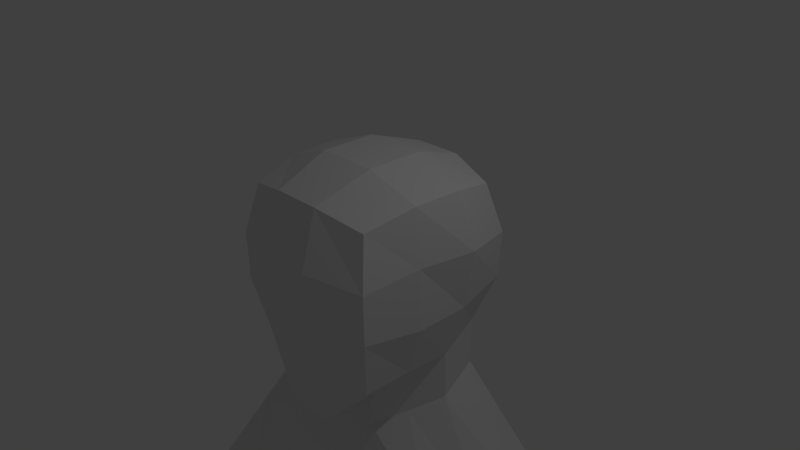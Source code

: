 # Source: ninja-bones.blend  (saved by Blender 2.74.0; exported with 4.5.12 LTS)
import bpy
from mathutils import Matrix  # noqa: F401  (used for matrix-valued properties, if any)

bpy.ops.wm.read_factory_settings(use_empty=True)
scene = bpy.context.scene
scene.name = 'Scene'

# ---- collections
col_collection_1 = bpy.data.collections.new('Collection 1'); scene.collection.children.link(col_collection_1)

# ---- materials (node trees are filled in below, after node groups)
mat_material = bpy.data.materials.new('Material')
mat_material.alpha_threshold = 0.0
mat_material.use_transparent_shadow = False
mat_material.roughness = 0.5
mat_material.line_color = (0.0, 0.0, 0.0, 1.0)

# ---- material node trees

# ---- world
world_world = bpy.data.worlds.new('World'); scene.world = world_world
world_world.color = (0.05088, 0.05088, 0.05088)
world_world.use_sun_shadow = False
world_world.sun_shadow_jitter_overblur = 0.0
world_world.cycles.sampling_method = 'MANUAL'
world_world.cycles.sample_map_resolution = 256

# ---- cameras
cam_camera = bpy.data.cameras.new('Camera')
cam_camera.clip_end = 100.0
cam_camera.lens = 35.0
cam_camera.sensor_width = 32.0
cam_camera.sensor_height = 18.0
cam_camera.ortho_scale = 7.314
cam_camera.dof.focus_distance = 0.0
cam_camera.dof.aperture_fstop = 128.0

# ---- lights
light_lamp = bpy.data.lights.new('Lamp', 'POINT')
light_lamp.transmission_factor = 0.0
light_lamp.cutoff_distance = 30.0
light_lamp.energy = 100.0
light_lamp.shadow_buffer_clip_start = 1.001
light_lamp.shadow_soft_size = 0.1
light_lamp.shadow_maximum_resolution = 0.006
light_lamp.use_absolute_resolution = True
light_lamp.cycles.use_multiple_importance_sampling = False

# ---- meshes
me_cube = bpy.data.meshes.new('Cube')
me_cube.from_pydata([(0.8215, 1.0, -1.063), (0.9434, -1.0, -1.194), (1.0, 1.0, 1.0), (0.9903, -1.0, 1.0), (0.9804, -0.3333, -1.172), (1.106, 1.159, -0.3333), (1.159, 1.159, 0.3333), (0.3333, -1.159, -1.843), (1.13, -1.159, -0.3333), (1.13, -1.159, 0.3333), (1.158, 0.3333, 1.159), (1.124, -0.3333, 1.159), (0.3333, 1.159, 1.159), (0.3333, -1.159, 1.159), (0.3863, 1.421, 0.4206), (0.3766, 1.421, -0.4206), (0.3863, -1.421, -0.5509), (0.3863, -1.421, 0.4206), (1.242, 0.3863, -0.4206), (1.242, -0.3863, -0.4206), (1.383, 0.3863, 0.4206), (1.242, -0.3863, 0.4206), (0.4206, 0.3863, 1.421), (0.4206, -0.3863, 1.421), (0.9804, 0.3333, -1.222), (0.3665, -0.4455, -2.297), (0.2793, 1.177, -1.903), (0.9804, 0.3333, -1.905), (0.2807, 1.159, -1.222), (0.3665, -0.4206, -1.614), (-0.002298, 1.159, -1.222), (0.8215, 1.0, -1.746), (-0.004232, 1.183, -1.902), (1.751, -0.642, -3.014), (1.646, 1.127, -2.823), (2.374, 0.3908, -2.864), (2.202, 0.9378, -2.87), (0.9848, -0.3831, -8.123), (0.8154, 1.507, -8.083), (1.544, 0.4665, -7.869), (1.351, 1.253, -7.866), (1.361, -0.7342, -4.828), (1.277, 1.243, -4.358), (1.76, 1.093, -4.168), (1.977, 0.309, -4.417), (1.559, -0.8839, -4.141), (1.379, 1.436, -3.427), (2.01, 1.096, -3.543), (3.843, 0.738, -5.999), (0.6735, -0.04363, -1.418), (0.6735, -0.05606, -2.101), (2.061, -0.1083, -2.888), (1.265, 0.04173, -7.996), (1.669, -0.1421, -4.623), (1.917, -0.191, -3.977), (4.917, -0.2051, -8.971), (5.074, 0.00539, -9.014), (5.112, 0.2571, -8.887), (4.774, 0.3355, -9.119), (4.511, 0.3718, -9.232), (4.461, 0.05291, -9.389), (4.285, -0.1184, -9.368), (4.547, -0.1785, -9.252), (4.051, -0.2018, -5.654), (3.156, -0.0444, -6.569), (3.552, -0.1462, -6.263), (4.278, 0.53, -5.689), (3.457, 0.2662, -6.522), (3.461, 0.823, -6.222), (4.302, 0.1325, -5.797), (0.002298, 1.159, -1.222), (5.083, -0.1111, -9.631), (5.195, 0.03899, -9.662), (5.223, 0.2185, -9.572), (4.981, 0.2744, -9.737), (4.794, 0.3003, -9.818), (4.95, 0.0535, -9.866), (4.759, 0.07287, -9.93), (4.633, -0.04927, -9.915), (4.82, -0.09211, -9.832), (1.404, 1.14, -5.999), (1.61, 0.4099, -6.126), (1.022, -0.5364, -6.458), (0.895, 1.274, -6.203), (1.316, -0.02803, -6.292), (1.347, -0.2666, -10.13), (1.181, 1.593, -10.08), (1.902, 0.5833, -9.878), (1.717, 1.332, -9.864), (1.623, 0.158, -10.01), (0.1467, 0.3863, 1.421), (0.1467, -0.3863, 1.421), (0.09642, 1.159, -1.222), (0.1163, -1.159, -1.843), (0.1163, 1.159, 1.159), (0.1163, -1.159, 1.159), (0.1348, 1.421, 0.4206), (0.1314, 1.421, -0.4206), (0.1348, -1.421, -0.5518), (0.1348, -1.421, 0.4206), (0.09467, 1.181, -1.903), (0.1278, -0.4206, -1.615), (0.1278, -0.459, -2.298), (0.5743, 1.253, -2.745), (0.6107, -0.6708, -3.08), (0.2841, 1.647, -8.131), (0.3432, -0.4228, -8.165), (0.4455, 1.465, -4.441), (0.4747, -0.709, -4.962), (0.5437, -0.8393, -4.335), (0.4812, 1.541, -3.438), (0.3122, 1.454, -6.268), (0.3564, -0.5437, -6.546), (0.2088, 1.751, -10.03), (0.2748, -0.3308, -9.963), (1.509, -0.998, -13.68), (1.335, 0.6451, -13.64), (2.068, -0.1484, -13.42), (1.875, 0.528, -13.42), (1.788, -0.5732, -13.55), (0.6751, 0.5587, -13.6), (1.7, 0.2565, -19.91), (1.611, 1.105, -19.89), (1.989, 0.695, -19.78), (1.889, 1.044, -19.77), (1.844, 0.4757, -19.84), (1.304, 1.001, -19.97), (1.267, 0.2256, -19.85), (0.11, 0.6796, -10.05), (0.5101, -0.07049, -13.7), (1.185, 0.7352, -19.92), (0.8392, -0.8567, -15.0), (0.8423, 0.5916, -14.94), (1.603, -0.9612, -15.0), (1.484, 0.6786, -14.8), (1.883, -0.5364, -14.88), (1.969, 0.5648, -14.75), (2.163, -0.1116, -14.75), (0.6046, -0.03368, -15.03), (0.3042, 0.3863, 1.421), (0.3042, -0.3863, 1.421), (0.9843, -0.7235, -4.885), (1.127, -0.8649, -4.223), (0.7389, -0.5395, -6.495), (0.2024, 1.159, -1.222), (0.2411, -1.159, -1.843), (0.2411, 1.159, 1.159), (0.2411, -1.159, 1.159), (0.2794, 1.421, 0.4206), (0.2724, 1.421, -0.4206), (0.2794, -1.421, -0.5513), (0.2794, -1.421, 0.4206), (0.2651, -0.4512, -2.298), (0.2008, 1.178, -1.903), (0.2651, -0.4206, -1.615), (1.191, 1.181, -2.79), (1.266, -0.6542, -3.042), (0.5896, 1.566, -8.104), (0.7121, -0.3999, -8.141), (0.9236, 1.338, -4.393), (0.9976, 1.481, -3.432), (0.6473, 1.35, -6.231), (0.7679, 1.661, -10.06), (0.8955, -0.2883, -10.1), (1.028, 0.7044, -13.66), (1.159, -1.015, -13.69), (1.452, 1.135, -19.9), (1.519, 0.2478, -19.92), (1.185, 0.7377, -14.9), (1.253, -0.9782, -15.02), (0.675, -1.051, -13.61), (-0.8215, 1.0, -1.063), (-0.9434, -1.0, -1.194), (-1.0, 1.0, 1.0), (-0.9903, -1.0, 1.0), (-0.9804, -0.3333, -1.172), (-1.106, 1.159, -0.3333), (-1.159, 1.159, 0.3333), (-0.3333, -1.159, -1.843), (-1.13, -1.159, -0.3333), (-1.13, -1.159, 0.3333), (-1.158, 0.3333, 1.159), (-1.124, -0.3333, 1.159), (-0.3333, 1.159, 1.159), (-0.3333, -1.159, 1.159), (-0.3863, 1.421, 0.4206), (-0.3766, 1.421, -0.4206), (-0.3863, -1.421, -0.5509), (-0.3863, -1.421, 0.4206), (-1.242, 0.3863, -0.4206), (-1.242, -0.3863, -0.4206), (-1.383, 0.3863, 0.4206), (-1.242, -0.3863, 0.4206), (-0.4206, 0.3863, 1.421), (-0.4206, -0.3863, 1.421), (-0.9804, 0.3333, -1.222), (-0.2807, 1.159, -1.222), (-0.3665, -0.4206, -1.614), (-0.2793, 1.177, -1.903), (0.004232, 1.183, -1.902), (-0.3665, -0.4455, -2.297), (-0.9804, 0.3333, -1.905), (-0.8215, 1.0, -1.746), (-1.751, -0.642, -3.014), (-1.646, 1.127, -2.823), (-2.374, 0.3908, -2.864), (-2.202, 0.9378, -2.87), (-0.9848, -0.3831, -8.123), (-0.8154, 1.507, -8.083), (-1.544, 0.4665, -7.869), (-1.351, 1.253, -7.866), (-1.361, -0.7342, -4.828), (-1.277, 1.243, -4.358), (-1.76, 1.093, -4.168), (-1.977, 0.309, -4.417), (-1.559, -0.8839, -4.141), (-1.379, 1.436, -3.427), (-2.01, 1.096, -3.543), (-3.843, 0.738, -5.999), (-0.6735, -0.05606, -2.101), (-0.6735, -0.04363, -1.418), (-2.061, -0.1083, -2.888), (-1.265, 0.04173, -7.996), (-1.669, -0.1421, -4.623), (-1.917, -0.191, -3.977), (-4.917, -0.2051, -8.971), (-5.074, 0.00539, -9.014), (-5.112, 0.2571, -8.887), (-4.774, 0.3355, -9.119), (-4.511, 0.3718, -9.232), (-4.461, 0.05291, -9.389), (-4.285, -0.1184, -9.368), (-4.547, -0.1785, -9.252), (-4.051, -0.2018, -5.654), (-3.156, -0.0444, -6.569), (-3.552, -0.1462, -6.263), (-4.278, 0.53, -5.689), (-3.457, 0.2662, -6.522), (-3.461, 0.823, -6.222), (-4.302, 0.1325, -5.797), (0.0, -1.159, -1.843), (0.0, 1.159, 1.159), (0.0, -1.159, 1.159), (0.0, 1.421, 0.4206), (0.0, 1.421, -0.4206), (0.0, -1.421, -0.5523), (0.0, -1.421, 0.4206), (0.0, 0.3863, 1.421), (0.0, -0.3863, 1.421), (0.0, -0.4206, -1.616), (0.0, -0.4662, -2.299), (0.0, 1.321, -2.703), (0.0, -0.6862, -3.115), (0.0, 1.718, -8.157), (0.0, -0.4449, -8.188), (0.0, -0.6955, -5.033), (0.0, 1.584, -4.485), (0.0, 1.597, -3.444), (0.0, -0.8154, -4.439), (-5.083, -0.1111, -9.631), (-5.195, 0.03899, -9.662), (-5.223, 0.2185, -9.572), (-4.981, 0.2744, -9.737), (-4.794, 0.3003, -9.818), (-4.95, 0.0535, -9.866), (-4.759, 0.07287, -9.93), (-4.633, -0.04927, -9.915), (-4.82, -0.09211, -9.832), (0.0, -0.5476, -6.593), (-1.404, 1.14, -5.999), (-1.61, 0.4099, -6.126), (-1.022, -0.5364, -6.458), (-0.895, 1.274, -6.203), (0.0, 1.551, -6.303), (-1.316, -0.02803, -6.292), (-1.347, -0.2666, -10.13), (-1.181, 1.593, -10.08), (-1.902, 0.5833, -9.878), (-1.717, 1.332, -9.864), (-1.623, 0.158, -10.01), (0.0, 1.799, -10.01), (0.0, -0.3446, -10.11), (-0.1467, 0.3863, 1.421), (-0.1467, -0.3863, 1.421), (-0.09642, 1.159, -1.222), (-0.1163, -1.159, -1.843), (-0.1163, 1.159, 1.159), (-0.1163, -1.159, 1.159), (-0.1348, 1.421, 0.4206), (-0.1314, 1.421, -0.4206), (-0.1348, -1.421, -0.5518), (-0.1348, -1.421, 0.4206), (-0.1278, -0.459, -2.298), (-0.09467, 1.181, -1.903), (-0.1278, -0.4206, -1.615), (-0.5743, 1.253, -2.745), (-0.6107, -0.6708, -3.08), (-0.2841, 1.647, -8.131), (-0.3432, -0.4228, -8.165), (-0.4455, 1.465, -4.441), (-0.4747, -0.709, -4.962), (-0.5437, -0.8393, -4.335), (-0.4812, 1.541, -3.438), (-0.3122, 1.454, -6.268), (-0.3564, -0.5437, -6.546), (-0.2088, 1.751, -10.03), (-0.2748, -0.3308, -9.963), (-1.509, -0.998, -13.68), (-1.335, 0.6451, -13.64), (-2.068, -0.1484, -13.42), (-1.875, 0.528, -13.42), (-1.788, -0.5732, -13.55), (-0.6751, 0.5587, -13.6), (-1.7, 0.2565, -19.91), (-1.611, 1.105, -19.89), (-1.989, 0.695, -19.78), (-1.889, 1.044, -19.77), (-1.844, 0.4757, -19.84), (-1.304, 1.001, -19.97), (-1.267, 0.2256, -19.85), (-0.11, 0.6796, -10.05), (0.0, 0.7303, -10.14), (-0.5101, -0.07049, -13.7), (-1.185, 0.7352, -19.92), (-0.8392, -0.8567, -15.0), (-0.8423, 0.5916, -14.94), (-1.603, -0.9612, -15.0), (-1.484, 0.6786, -14.8), (-1.883, -0.5364, -14.88), (-1.969, 0.5648, -14.75), (-2.163, -0.1116, -14.75), (-0.6046, -0.03368, -15.03), (-0.3042, 0.3863, 1.421), (-0.3042, -0.3863, 1.421), (-0.9843, -0.7235, -4.885), (-1.127, -0.8649, -4.223), (-0.7389, -0.5395, -6.495), (-0.2024, 1.159, -1.222), (-0.2411, -1.159, -1.843), (-0.2411, 1.159, 1.159), (-0.2411, -1.159, 1.159), (-0.2794, 1.421, 0.4206), (-0.2724, 1.421, -0.4206), (-0.2794, -1.421, -0.5513), (-0.2794, -1.421, 0.4206), (-0.2651, -0.4206, -1.615), (-0.2008, 1.178, -1.903), (-0.2651, -0.4512, -2.298), (-1.191, 1.181, -2.79), (-1.266, -0.6542, -3.042), (-0.5896, 1.566, -8.104), (-0.7121, -0.3999, -8.141), (-0.9236, 1.338, -4.393), (-0.9976, 1.481, -3.432), (-0.6473, 1.35, -6.231), (-0.7679, 1.661, -10.06), (-0.8955, -0.2883, -10.1), (-1.028, 0.7044, -13.66), (-1.159, -1.015, -13.69), (-1.452, 1.135, -19.9), (-1.519, 0.2478, -19.92), (-1.185, 0.7377, -14.9), (-1.253, -0.9782, -15.02), (-0.675, -1.051, -13.61)], [], [(21, 11, 3, 9), (2, 6, 14, 12), (6, 5, 15, 14), (1, 8, 16, 7), (8, 9, 17, 16), (9, 3, 13, 17), (4, 19, 8, 1), (19, 21, 9, 8), (5, 6, 20, 18), (18, 20, 21, 19), (6, 2, 10, 20), (20, 10, 11, 21), (11, 23, 13, 3), (2, 12, 22, 10), (10, 22, 23, 11), (144, 28, 26, 153), (90, 247, 248, 91), (94, 241, 247, 90), (91, 248, 242, 95), (99, 95, 242, 246), (98, 99, 246, 245), (93, 98, 245, 240), (96, 97, 244, 243), (94, 96, 243, 241), (5, 0, 28, 15), (0, 5, 18, 24), (24, 18, 19, 4), (4, 1, 7, 29), (101, 93, 240, 249), (97, 92, 30, 244), (4, 29, 49, 24), (112, 268, 254, 106), (83, 80, 40, 38), (80, 81, 39, 40), (84, 82, 37, 52), (161, 83, 38, 157), (160, 46, 42, 159), (54, 45, 41, 53), (67, 68, 59, 60), (46, 47, 43, 42), (109, 258, 255, 108), (104, 252, 258, 109), (34, 36, 47, 46), (48, 66, 57, 58), (51, 33, 45, 54), (155, 34, 46, 160), (63, 65, 62, 55), (65, 64, 61, 62), (81, 84, 52, 39), (60, 59, 75, 77), (58, 57, 73, 74), (55, 62, 79, 71), (62, 61, 78, 79), (64, 67, 60, 61), (68, 48, 58, 59), (66, 69, 56, 57), (69, 63, 55, 56), (35, 51, 63, 69), (36, 35, 69, 66), (43, 47, 48, 68), (53, 44, 67, 64), (54, 53, 64, 65), (51, 54, 65, 63), (47, 36, 66, 48), (44, 43, 68, 67), (74, 76, 77, 75), (73, 72, 76, 74), (72, 71, 79, 76), (76, 79, 78, 77), (61, 60, 77, 78), (59, 58, 74, 75), (57, 56, 72, 73), (56, 55, 71, 72), (44, 53, 84, 81), (159, 42, 83, 161), (53, 41, 82, 84), (43, 44, 81, 80), (42, 43, 80, 83), (108, 255, 268, 112), (52, 37, 85, 89), (106, 254, 281, 114), (38, 40, 88, 86), (40, 39, 87, 88), (39, 52, 89, 87), (158, 106, 114, 163), (141, 108, 112, 143), (256, 107, 111, 273), (251, 103, 110, 257), (156, 104, 109, 142), (142, 109, 108, 141), (257, 110, 107, 256), (273, 111, 105, 253), (143, 112, 106, 158), (149, 144, 92, 97), (154, 145, 93, 101), (146, 148, 96, 94), (148, 149, 97, 96), (145, 150, 98, 93), (150, 151, 99, 98), (151, 147, 95, 99), (140, 91, 95, 147), (146, 94, 90, 139), (139, 90, 91, 140), (162, 86, 116, 164), (89, 85, 115, 119), (86, 88, 118, 116), (88, 87, 117, 118), (87, 89, 119, 117), (321, 128, 114, 281), (128, 113, 120, 129), (138, 132, 126, 130), (169, 131, 127, 167), (168, 134, 122, 166), (135, 133, 121, 125), (134, 136, 124, 122), (136, 137, 123, 124), (137, 135, 125, 123), (131, 138, 130, 127), (280, 113, 128, 321), (117, 119, 135, 137), (118, 117, 137, 136), (116, 118, 136, 134), (119, 115, 133, 135), (164, 116, 134, 168), (129, 120, 132, 138), (115, 165, 169, 133), (120, 164, 168, 132), (132, 168, 166, 126), (133, 169, 167, 121), (113, 162, 164, 120), (85, 163, 165, 115), (22, 139, 140, 23), (12, 146, 139, 22), (23, 140, 147, 13), (17, 13, 147, 151), (16, 17, 151, 150), (7, 16, 150, 145), (14, 15, 149, 148), (12, 14, 148, 146), (29, 7, 145, 154), (15, 28, 144, 149), (82, 143, 158, 37), (45, 142, 141, 41), (33, 156, 142, 45), (41, 141, 143, 82), (37, 158, 163, 85), (107, 159, 161, 111), (103, 155, 160, 110), (110, 160, 159, 107), (111, 161, 157, 105), (92, 144, 153, 100), (157, 38, 86, 162, 113, 280, 253, 105), (192, 180, 174, 182), (173, 183, 185, 177), (177, 185, 186, 176), (172, 178, 187, 179), (179, 187, 188, 180), (180, 188, 184, 174), (175, 172, 179, 190), (190, 179, 180, 192), (176, 189, 191, 177), (189, 190, 192, 191), (177, 191, 181, 173), (191, 192, 182, 181), (182, 174, 184, 194), (173, 181, 193, 183), (181, 182, 194, 193), (282, 283, 248, 247), (286, 282, 247, 241), (283, 287, 242, 248), (291, 246, 242, 287), (290, 245, 246, 291), (285, 240, 245, 290), (288, 243, 244, 289), (286, 241, 243, 288), (176, 186, 196, 171), (171, 195, 189, 176), (195, 175, 190, 189), (175, 197, 178, 172), (294, 249, 240, 285), (175, 195, 220, 197), (202, 206, 205, 201), (304, 298, 254, 268), (272, 208, 210, 269), (269, 210, 209, 270), (274, 222, 207, 271), (354, 350, 208, 272), (353, 352, 212, 216), (224, 223, 211, 215), (237, 230, 229, 238), (216, 212, 213, 217), (301, 300, 255, 258), (296, 301, 258, 252), (204, 216, 217, 206), (218, 228, 227, 236), (221, 224, 215, 203), (348, 353, 216, 204), (233, 225, 232, 235), (235, 232, 231, 234), (270, 209, 222, 274), (230, 265, 263, 229), (228, 262, 261, 227), (225, 259, 267, 232), (232, 267, 266, 231), (234, 231, 230, 237), (238, 229, 228, 218), (236, 227, 226, 239), (239, 226, 225, 233), (205, 239, 233, 221), (206, 236, 239, 205), (213, 238, 218, 217), (223, 234, 237, 214), (224, 235, 234, 223), (221, 233, 235, 224), (217, 218, 236, 206), (214, 237, 238, 213), (262, 263, 265, 264), (261, 262, 264, 260), (260, 264, 267, 259), (264, 265, 266, 267), (231, 266, 265, 230), (229, 263, 262, 228), (227, 261, 260, 226), (226, 260, 259, 225), (214, 270, 274, 223), (352, 354, 272, 212), (223, 274, 271, 211), (213, 269, 270, 214), (212, 272, 269, 213), (300, 304, 268, 255), (222, 279, 275, 207), (298, 306, 281, 254), (208, 276, 278, 210), (210, 278, 277, 209), (209, 277, 279, 222), (351, 356, 306, 298), (334, 336, 304, 300), (256, 273, 303, 299), (251, 257, 302, 295), (349, 335, 301, 296), (335, 334, 300, 301), (257, 256, 299, 302), (273, 253, 297, 303), (336, 351, 298, 304), (342, 289, 284, 337), (345, 294, 285, 338), (339, 286, 288, 341), (341, 288, 289, 342), (338, 285, 290, 343), (343, 290, 291, 344), (344, 291, 287, 340), (333, 340, 287, 283), (339, 332, 282, 286), (332, 333, 283, 282), (355, 357, 308, 276), (279, 311, 307, 275), (276, 308, 310, 278), (278, 310, 309, 277), (277, 309, 311, 279), (321, 281, 306, 320), (320, 322, 312, 305), (331, 323, 318, 325), (362, 360, 319, 324), (361, 359, 314, 327), (328, 317, 313, 326), (327, 314, 316, 329), (329, 316, 315, 330), (330, 315, 317, 328), (324, 319, 323, 331), (280, 321, 320, 305), (309, 330, 328, 311), (310, 329, 330, 309), (308, 327, 329, 310), (311, 328, 326, 307), (357, 361, 327, 308), (322, 331, 325, 312), (307, 326, 362, 358), (312, 325, 361, 357), (325, 318, 359, 361), (326, 313, 360, 362), (305, 312, 357, 355), (275, 307, 358, 356), (193, 194, 333, 332), (183, 193, 332, 339), (194, 184, 340, 333), (188, 344, 340, 184), (187, 343, 344, 188), (178, 338, 343, 187), (185, 341, 342, 186), (183, 339, 341, 185), (197, 345, 338, 178), (186, 342, 337, 196), (271, 207, 351, 336), (215, 211, 334, 335), (203, 215, 335, 349), (211, 271, 336, 334), (207, 275, 356, 351), (299, 303, 354, 352), (295, 302, 353, 348), (302, 299, 352, 353), (303, 297, 350, 354), (350, 297, 253, 280, 305, 355, 276, 208), (49, 29, 25, 50), (0, 24, 27, 31), (28, 0, 31, 26), (101, 249, 250, 102), (102, 250, 252, 104), (26, 31, 36, 34), (31, 27, 35, 36), (50, 25, 33, 51), (153, 26, 34, 155), (27, 50, 51, 35), (24, 49, 50, 27), (32, 100, 103, 251), (152, 102, 104, 156), (154, 101, 102, 152), (30, 92, 100, 32), (163, 114, 170, 165), (114, 128, 129, 170), (170, 129, 138, 131), (165, 170, 131, 169), (29, 154, 152, 25), (25, 152, 156, 33), (100, 153, 155, 103), (337, 346, 198, 196), (220, 219, 200, 197), (171, 202, 201, 195), (196, 198, 202, 171), (294, 292, 250, 249), (289, 244, 70, 284), (292, 296, 252, 250), (198, 204, 206, 202), (219, 221, 203, 200), (346, 348, 204, 198), (201, 205, 221, 219), (195, 201, 219, 220), (199, 251, 295, 293), (347, 349, 296, 292), (345, 347, 292, 294), (70, 199, 293, 284), (356, 358, 363, 306), (306, 363, 322, 320), (363, 324, 331, 322), (358, 362, 324, 363), (197, 200, 347, 345), (200, 203, 349, 347), (293, 295, 348, 346), (284, 293, 346, 337)])
me_cube.materials.append(mat_material)
me_cube.use_remesh_preserve_volume = False
me_cube.use_remesh_preserve_attributes = False
me_cube.use_mirror_vertex_groups = False
me_cube.update()
arm_armature_003 = bpy.data.armatures.new('Armature.003')  # bones are not reproduced

# ---- objects
ob_armature = bpy.data.objects.new('Armature', arm_armature_003)
ob_cube = bpy.data.objects.new('Cube', me_cube)
ob_lamp = bpy.data.objects.new('Lamp', light_lamp)
ob_camera = bpy.data.objects.new('Camera', cam_camera)

# ---- transforms, parenting, visibility, modifiers, constraints
ob_armature.location = (0.02146, 0.6882, -9.691)
ob_armature.lineart.crease_threshold = 0.0
ob_cube.parent = ob_armature
ob_cube.matrix_parent_inverse = Matrix(((1.0, 0.0, 0.0, -0.02146), (0.0, 1.0, 0.0, -0.6882), (0.0, 0.0, 1.0, 9.691), (0.0, 0.0, 0.0, 1.0)))
ob_cube.location = (0.0, 0.0, 0.0)
ob_cube.lock_rotations_4d = False
ob_cube.empty_display_type = 'ARROWS'
ob_cube.lineart.crease_threshold = 0.0
_vg = ob_cube.vertex_groups.new(name='Bone')
for _i, _w in zip([25, 33, 37, 38, 39, 40, 41, 42, 43, 44, 45, 46, 52, 53, 54, 80, 81, 82, 83, 84, 86, 87, 88, 102, 103, 104, 105, 106, 107, 108, 109, 110, 111, 112, 113, 114, 128, 141, 142, 143, 152, 156, 157, 158, 159, 160, 161, 162, 200, 203, 207, 208, 209, 210, 211, 212, 213, 214, 215, 216, 222, 223, 224, 250, 251, 252, 253, 254, 255, 256, 257, 258, 268, 269, 270, 271, 272, 273, 274, 276, 277, 278, 280, 292, 295, 296, 297, 298, 299, 300, 301, 302, 303, 304, 305, 306, 321, 334, 335, 336, 347, 349, 350, 351, 352, 353, 354, 355, 356], [0.01219, 0.04911, 0.8771, 0.9118, 0.8907, 0.9093, 0.493, 0.3732, 0.09054, 0.0901, 0.2311, 0.0536, 0.8846, 0.1703, 0.06752, 0.8803, 0.8536, 0.9204, 0.9519, 0.8819, 0.211, 0.005436, 0.09681, 0.01623, 0.008872, 0.1049, 0.9188, 0.8872, 0.8373, 0.7419, 0.5648, 0.231, 0.9813, 0.9471, 0.2059, 0.02026, 0.0005231, 0.6181, 0.3471, 0.9337, 0.01572, 0.06727, 0.9194, 0.8824, 0.6289, 0.1067, 0.9691, 0.2088, 0.01217, 0.04591, 0.8741, 0.9048, 0.8857, 0.9024, 0.4892, 0.3691, 0.08989, 0.08826, 0.2283, 0.05489, 0.8807, 0.1681, 0.06573, 0.01682, 0.02612, 0.1247, 0.9182, 0.8869, 0.7865, 0.8948, 0.5409, 0.6505, 0.9516, 0.8758, 0.8491, 0.9176, 0.9485, 0.9839, 0.878, 0.06564, 0.01043, 0.0481, 0.1741, 0.0163, 0.01008, 0.1039, 0.9175, 0.8859, 0.8318, 0.7396, 0.5624, 0.2319, 0.9801, 0.946, 0.06379, 0.02511, 0.1536, 0.6144, 0.3441, 0.9315, 0.01578, 0.0658, 0.9155, 0.8799, 0.6213, 0.108, 0.9666, 0.06486, 0.001062]): _vg.add([_i], _w, 'REPLACE')
_vg = ob_cube.vertex_groups.new(name='Bone.001')
for _i, _w in zip([4, 7, 24, 25, 26, 27, 29, 31, 33, 34, 35, 36, 41, 42, 43, 44, 45, 46, 47, 49, 50, 51, 53, 54, 63, 80, 81, 82, 83, 84, 100, 101, 102, 103, 104, 107, 108, 109, 110, 141, 142, 143, 145, 152, 153, 154, 155, 156, 159, 160, 200, 249, 250, 251, 252, 255, 256, 257, 258, 292, 294, 296, 300, 301, 302, 334, 335, 345, 347, 349], [0.001074, 0.002412, 0.02109, 0.1507, 0.06142, 0.1452, 0.04485, 0.1043, 0.85, 0.9015, 0.9696, 0.997, 0.4132, 0.5955, 0.859, 0.8207, 0.6606, 0.9092, 0.9693, 0.03874, 0.1348, 0.947, 0.7064, 0.8267, 0.002162, 0.1032, 0.1186, 0.04294, 0.02207, 0.0853, 0.006378, 0.03097, 0.09966, 0.7033, 0.5227, 0.1321, 0.1555, 0.2723, 0.6476, 0.2895, 0.5267, 0.01603, 0.001315, 0.1258, 0.04441, 0.0397, 0.8331, 0.7178, 0.3438, 0.8364, 0.04073, 0.02216, 0.08317, 0.1019, 0.1995, 0.08252, 0.04511, 0.1848, 0.126, 0.0682, 0.01306, 0.07519, 0.05026, 0.06636, 0.05783, 0.01026, 0.01802, 0.003221, 0.05354, 0.007693]): _vg.add([_i], _w, 'REPLACE')
_vg = ob_cube.vertex_groups.new(name='Bone.002')
for _i, _w in zip([43, 44, 48, 53, 63, 64, 65, 66, 67, 68, 69], [0.02283, 0.04723, 0.9665, 0.003068, 0.7959, 0.06536, 0.1183, 0.9562, 0.1029, 0.85, 0.9196]): _vg.add([_i], _w, 'REPLACE')
_vg = ob_cube.vertex_groups.new(name='Bone.003')
for _i, _w in zip([41, 44, 45, 48, 53, 54, 55, 56, 57, 58, 59, 60, 61, 62, 63, 64, 65, 66, 67, 68, 69, 71, 72, 73, 74, 75, 76, 77, 78, 79], [0.02066, 0.01765, 0.01046, 0.0018, 0.07896, 0.06175, 0.9948, 1.003, 0.9793, 0.9975, 1.006, 1.004, 1.004, 1.011, 0.1767, 0.9131, 0.8697, 0.005582, 0.8951, 0.1321, 0.07914, 1.002, 1.002, 0.9992, 1.001, 1.002, 1.002, 1.002, 1.003, 1.003]): _vg.add([_i], _w, 'REPLACE')
_vg = ob_cube.vertex_groups.new(name='Bone.007')
for _i, _w in zip([37, 85, 86, 88, 106, 113, 114, 120, 128, 158, 162, 163, 254, 276, 280, 281, 305, 306, 320, 321, 355, 356], [0.001842, 0.04166, 0.4061, 0.1238, 0.0385, 0.4112, 0.6479, 0.001887, 0.8978, 0.02176, 0.4083, 0.1705, 0.01438, 0.06623, 0.2448, 0.48, 0.0633, 0.1416, 0.05926, 0.4167, 0.06499, 0.03135]): _vg.add([_i], _w, 'REPLACE')
_vg = ob_cube.vertex_groups.new(name='Bone.004')
for _i, _w in zip([7, 25, 29, 33, 41, 45, 50, 93, 101, 102, 104, 108, 109, 110, 141, 142, 145, 152, 154, 156, 175, 178, 195, 197, 198, 200, 201, 202, 203, 204, 205, 206, 211, 212, 213, 214, 215, 216, 217, 219, 220, 221, 223, 224, 240, 249, 250, 251, 252, 255, 256, 257, 258, 269, 270, 271, 272, 274, 285, 292, 293, 294, 295, 296, 299, 300, 301, 302, 334, 335, 336, 338, 345, 346, 347, 348, 349, 352, 353], [0.006809, 0.07777, 0.01684, 0.005742, 0.00194, 0.01273, 0.008178, 0.01052, 0.0377, 0.1118, 0.1644, 0.06196, 0.09514, 0.0572, 0.02828, 0.05163, 0.008355, 0.09118, 0.02604, 0.06087, 0.00756, 0.01693, 0.02291, 0.05799, 0.07692, 0.1819, 0.1343, 0.115, 0.8198, 0.8587, 0.5913, 0.8907, 0.4186, 0.5965, 0.8545, 0.8196, 0.6648, 0.8995, 0.9521, 0.1412, 0.04542, 0.8357, 0.7007, 0.7997, 0.01247, 0.04745, 0.1284, 0.1017, 0.4572, 0.09541, 0.04738, 0.1839, 0.1646, 0.1061, 0.1214, 0.04844, 0.02648, 0.08761, 0.01426, 0.1433, 0.03246, 0.0529, 0.6967, 0.6062, 0.1365, 0.168, 0.3012, 0.6443, 0.2989, 0.5413, 0.02131, 0.01593, 0.0564, 0.06235, 0.1634, 0.8146, 0.7281, 0.3491, 0.83]): _vg.add([_i], _w, 'REPLACE')
_vg = ob_cube.vertex_groups.new(name='Bone.005')
for _i, _w in zip([201, 203, 204, 205, 206, 211, 213, 214, 215, 217, 218, 221, 223, 224, 227, 233, 234, 235, 236, 237, 238, 239, 334, 335, 349], [0.0002405, 0.05304, 0.03072, 0.4004, 0.09979, 0.04709, 0.04716, 0.07952, 0.04975, 0.01117, 0.9891, 0.1115, 0.1065, 0.1135, 0.005227, 0.9662, 0.7122, 0.9026, 0.9801, 0.3583, 0.942, 0.9729, 0.01003, 0.01319, 0.01165]): _vg.add([_i], _w, 'REPLACE')
_vg = ob_cube.vertex_groups.new(name='Bone.006')
for _i, _w in zip([225, 226, 227, 228, 229, 230, 231, 232, 234, 235, 237, 238, 259, 260, 261, 262, 263, 264, 265, 266, 267], [0.9801, 0.9963, 0.9722, 0.9948, 0.9989, 1.003, 0.9955, 0.9986, 0.2603, 0.07678, 0.6384, 0.04752, 0.998, 0.9993, 0.9966, 0.9987, 0.9997, 1.0, 1.001, 1.0, 1.0]): _vg.add([_i], _w, 'REPLACE')
_vg = ob_cube.vertex_groups.new(name='Bone.013')
for _i, _w in zip([0, 1, 2, 3, 4, 5, 6, 7, 8, 9, 10, 11, 12, 13, 14, 15, 16, 17, 18, 19, 20, 21, 22, 23, 24, 25, 26, 27, 28, 29, 30, 31, 32, 33, 34, 45, 46, 49, 50, 51, 70, 90, 91, 92, 93, 94, 95, 96, 97, 98, 99, 100, 101, 102, 103, 104, 109, 110, 139, 140, 142, 144, 145, 146, 147, 148, 149, 150, 151, 152, 153, 154, 155, 156, 160, 171, 172, 173, 174, 175, 176, 177, 178, 179, 180, 181, 182, 183, 184, 185, 186, 187, 188, 189, 190, 191, 192, 193, 194, 195, 196, 197, 198, 199, 200, 201, 202, 203, 204, 215, 216, 219, 220, 221, 240, 241, 242, 243, 244, 245, 246, 247, 248, 249, 250, 251, 252, 257, 258, 282, 283, 284, 285, 286, 287, 288, 289, 290, 291, 292, 293, 294, 295, 296, 301, 302, 332, 333, 335, 337, 338, 339, 340, 341, 342, 343, 344, 345, 346, 347, 348, 349, 353], [0.982, 0.9672, 0.9988, 0.9952, 0.9611, 0.9943, 0.9977, 0.9372, 0.9858, 0.9919, 0.9981, 0.9969, 0.9995, 0.9957, 0.9994, 0.9979, 0.9818, 0.992, 0.9889, 0.9848, 0.9961, 0.9939, 0.9989, 0.9977, 0.9589, 0.7378, 0.9292, 0.8399, 0.9912, 0.9078, 0.9945, 0.8908, 0.9638, 0.0696, 0.08895, 0.01979, 0.002985, 0.9388, 0.8217, 0.03382, 0.9921, 0.999, 0.9978, 0.9942, 0.9366, 0.9995, 0.9957, 0.9995, 0.9982, 0.9813, 0.9919, 0.9562, 0.9027, 0.752, 0.2442, 0.2022, 0.0482, 0.06293, 0.999, 0.9978, 0.04146, 0.9928, 0.9369, 0.9995, 0.9957, 0.9994, 0.9981, 0.9816, 0.9919, 0.7472, 0.9415, 0.905, 0.1452, 0.1489, 0.02664, 0.9769, 0.9656, 0.9983, 0.9948, 0.9579, 0.9923, 0.9966, 0.9367, 0.9848, 0.9912, 0.9975, 0.9964, 0.9993, 0.9955, 0.9991, 0.9971, 0.9814, 0.9918, 0.9863, 0.983, 0.995, 0.993, 0.9988, 0.9976, 0.9528, 0.9875, 0.9056, 0.9178, 0.955, 0.7343, 0.8291, 0.8782, 0.06689, 0.08882, 0.01793, 0.004582, 0.8141, 0.9338, 0.02803, 0.9364, 0.9995, 0.9957, 0.9994, 0.9981, 0.9812, 0.9918, 0.999, 0.9978, 0.9017, 0.751, 0.7582, 0.2106, 0.08935, 0.03527, 0.999, 0.9977, 0.9915, 0.9364, 0.9995, 0.9956, 0.9994, 0.9979, 0.9812, 0.9918, 0.7506, 0.947, 0.9018, 0.2463, 0.2003, 0.0477, 0.06361, 0.9989, 0.9977, 0.03998, 0.9895, 0.9365, 0.9994, 0.9956, 0.9992, 0.9975, 0.9813, 0.9918, 0.9033, 0.9308, 0.7444, 0.1459, 0.1462, 0.02848]): _vg.add([_i], _w, 'REPLACE')
_vg = ob_cube.vertex_groups.new(name='Bone.008')
for _i, _w in zip([37, 38, 39, 40, 52, 85, 86, 87, 88, 89, 106, 113, 114, 115, 116, 117, 118, 119, 120, 129, 131, 132, 133, 134, 135, 136, 137, 138, 157, 158, 162, 163, 164, 165, 168, 169, 170, 280, 281, 306], [0.07991, 0.02699, 0.07805, 0.05491, 0.08513, 0.9338, 0.1107, 0.9403, 0.6962, 0.98, 0.0309, 0.1188, 0.2012, 0.9261, 0.9369, 0.9739, 0.9617, 0.959, 0.922, 0.9171, 0.0624, 0.03957, 0.02606, 0.03128, 0.008371, 0.02548, 0.02275, 0.0443, 0.003047, 0.0609, 0.1141, 0.7763, 0.9242, 0.9167, 0.0299, 0.04309, 0.9229, 0.05717, 0.1023, 0.01102]): _vg.add([_i], _w, 'REPLACE')
_vg = ob_cube.vertex_groups.new(name='Bone.009')
for _i, _w in zip([115, 116, 117, 118, 119, 120, 121, 122, 123, 124, 125, 126, 127, 129, 130, 131, 132, 133, 134, 135, 136, 137, 138, 164, 165, 166, 167, 168, 169, 170], [0.07139, 0.05402, 0.001746, 0.0014, 0.03189, 0.04039, 0.9998, 0.9999, 0.9997, 0.9997, 0.9998, 1.0, 0.9993, 0.06667, 0.9999, 0.937, 0.9542, 0.9618, 0.9588, 0.9707, 0.9619, 0.9635, 0.952, 0.057, 0.07941, 0.9999, 0.9998, 0.9594, 0.9531, 0.06729]): _vg.add([_i], _w, 'REPLACE')
_vg = ob_cube.vertex_groups.new(name='Bone.010')
for _i, _w in zip([86, 88, 113, 114, 128, 162, 207, 253, 254, 275, 276, 277, 278, 280, 281, 298, 305, 306, 320, 321, 350, 351, 355, 356], [0.2266, 0.06901, 0.22, 0.08483, 0.05897, 0.2238, 0.00308, 8.965e-05, 0.008206, 0.06077, 0.4253, 0.005693, 0.1176, 0.3128, 0.3038, 0.03926, 0.4124, 0.5797, 0.8907, 0.4151, 0.0001082, 0.02175, 0.4198, 0.1668]): _vg.add([_i], _w, 'REPLACE')
_vg = ob_cube.vertex_groups.new(name='Bone.011')
for _i, _w in zip([86, 113, 114, 162, 207, 208, 209, 210, 222, 275, 276, 277, 278, 279, 280, 281, 297, 298, 305, 306, 307, 308, 309, 310, 311, 312, 320, 322, 324, 325, 326, 327, 328, 329, 330, 331, 350, 351, 355, 356, 357, 358, 361, 362, 363], [0.04627, 0.04348, 0.009427, 0.04509, 0.08115, 0.05727, 0.08357, 0.0674, 0.08778, 0.9008, 0.4311, 0.9359, 0.8116, 0.9496, 0.2136, 0.1057, 0.01741, 0.03336, 0.4495, 0.2094, 0.9151, 0.958, 0.9569, 0.9629, 0.9406, 0.9513, 0.001768, 0.9388, 0.06323, 0.01254, 0.04604, 0.01423, 0.04058, 0.03005, 0.05201, 0.02311, 0.03856, 0.06224, 0.4389, 0.756, 0.9524, 0.9113, 0.006308, 0.05262, 0.9251]): _vg.add([_i], _w, 'REPLACE')
_vg = ob_cube.vertex_groups.new(name='Bone.012')
for _i, _w in zip([307, 308, 309, 310, 311, 312, 313, 314, 315, 316, 317, 318, 319, 322, 323, 324, 325, 326, 327, 328, 329, 330, 331, 357, 358, 359, 360, 361, 362, 363], [0.08185, 0.02587, 0.03293, 0.006411, 0.05786, 0.005591, 0.9998, 0.9999, 0.9996, 0.9997, 0.9998, 1.0, 0.9993, 0.05061, 0.9999, 0.9363, 0.9683, 0.9518, 0.9677, 0.9546, 0.9597, 0.9478, 0.963, 0.02604, 0.08462, 0.9999, 0.9998, 0.9716, 0.9471, 0.06574]): _vg.add([_i], _w, 'REPLACE')
_m = ob_cube.modifiers.new('Armature', 'ARMATURE')
_m.object = ob_armature
ob_lamp.location = (4.076, 1.005, 5.904)
ob_lamp.rotation_euler = (0.6503, 0.05522, 1.866)
ob_lamp.lock_rotations_4d = False
ob_lamp.empty_display_type = 'ARROWS'
ob_lamp.color = (0.0, 0.0, 0.0, 0.0)
ob_lamp.lineart.crease_threshold = 0.0
ob_camera.location = (7.481, -6.508, 5.344)
ob_camera.rotation_euler = (1.109, 0.01082, 0.8149)
ob_camera.lock_rotations_4d = False
ob_camera.empty_display_type = 'ARROWS'
ob_camera.color = (0.0, 0.0, 0.0, 0.0)
ob_camera.display_type = 'WIRE'
ob_camera.lineart.crease_threshold = 0.0

# ---- collection membership
col_collection_1.objects.link(ob_armature)
col_collection_1.objects.link(ob_cube)
col_collection_1.objects.link(ob_lamp)
col_collection_1.objects.link(ob_camera)

# ---- scene / render settings (as saved in the file)
scene.camera = ob_camera
scene.frame_start = 1; scene.frame_end = 250; scene.frame_set(0)
scene.render.engine = 'BLENDER_EEVEE_NEXT'
scene.render.resolution_percentage = 50
scene.render.dither_intensity = 0.0
scene.cycles.use_denoising = False
scene.cycles.samples = 10
scene.cycles.sampling_pattern = 'TABULATED_SOBOL'
scene.cycles.light_sampling_threshold = 0.0
scene.cycles.use_adaptive_sampling = False
scene.cycles.use_light_tree = False
scene.cycles.blur_glossy = 0.0
scene.cycles.pixel_filter_type = 'GAUSSIAN'
scene.cycles.sample_clamp_indirect = 0.0
scene.view_settings.view_transform = 'Standard'
bpy.context.view_layer.update()
